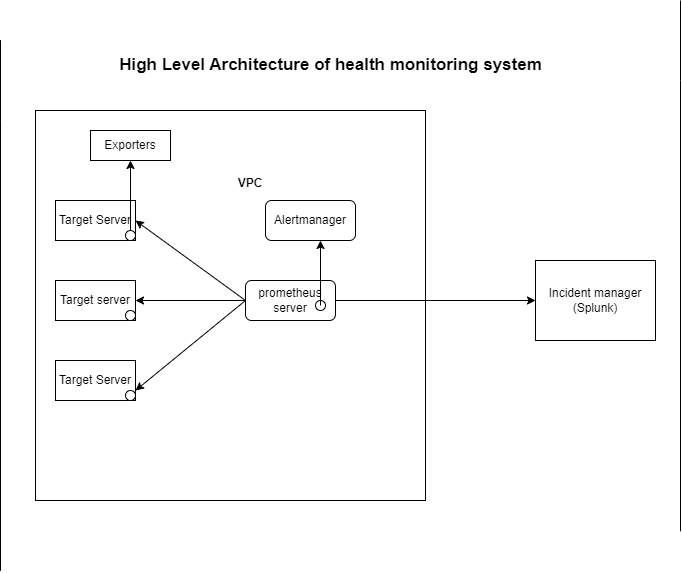

The diagram above was exported from draw.io. Its source (the exported page's mxGraphModel, read from the mxfile embedded in the PNG):
<mxGraphModel dx="1050" dy="1657" grid="1" gridSize="10" guides="1" tooltips="1" connect="1" arrows="1" fold="1" page="1" pageScale="1" pageWidth="850" pageHeight="1100" math="0" shadow="0">
  <root>
    <mxCell id="0" />
    <mxCell id="1" parent="0" />
    <mxCell id="XWScXjwSgsqankPLTwzk-38" value="&lt;blockquote style=&quot;text-align: justify; margin: 0px 0px 0px 40px; border: none; padding: 0px;&quot;&gt;&lt;br&gt;&lt;/blockquote&gt;&lt;blockquote style=&quot;text-align: left; margin: 0px 0px 0px 40px; border: none; padding: 0px;&quot;&gt;&lt;b&gt;VPC&lt;/b&gt;&lt;/blockquote&gt;&lt;blockquote style=&quot;text-align: justify; margin: 0px 0px 0px 40px; border: none; padding: 0px;&quot;&gt;&lt;b&gt;&lt;br&gt;&lt;/b&gt;&lt;/blockquote&gt;&lt;blockquote style=&quot;text-align: justify; margin: 0px 0px 0px 40px; border: none; padding: 0px;&quot;&gt;&lt;b&gt;&lt;br&gt;&lt;/b&gt;&lt;/blockquote&gt;&lt;blockquote style=&quot;text-align: justify; margin: 0px 0px 0px 40px; border: none; padding: 0px;&quot;&gt;&lt;b&gt;&lt;br&gt;&lt;/b&gt;&lt;/blockquote&gt;&lt;blockquote style=&quot;text-align: justify; margin: 0px 0px 0px 40px; border: none; padding: 0px;&quot;&gt;&lt;b&gt;&lt;br&gt;&lt;/b&gt;&lt;/blockquote&gt;&lt;blockquote style=&quot;text-align: justify; margin: 0px 0px 0px 40px; border: none; padding: 0px;&quot;&gt;&lt;b&gt;&lt;br&gt;&lt;/b&gt;&lt;/blockquote&gt;&lt;blockquote style=&quot;text-align: justify; margin: 0px 0px 0px 40px; border: none; padding: 0px;&quot;&gt;&lt;b&gt;&lt;br&gt;&lt;/b&gt;&lt;/blockquote&gt;&lt;blockquote style=&quot;text-align: justify; margin: 0px 0px 0px 40px; border: none; padding: 0px;&quot;&gt;&lt;b&gt;&lt;br&gt;&lt;/b&gt;&lt;/blockquote&gt;&lt;blockquote style=&quot;text-align: justify; margin: 0px 0px 0px 40px; border: none; padding: 0px;&quot;&gt;&lt;b&gt;&lt;br&gt;&lt;/b&gt;&lt;/blockquote&gt;&lt;blockquote style=&quot;text-align: justify; margin: 0px 0px 0px 40px; border: none; padding: 0px;&quot;&gt;&lt;b&gt;&lt;br&gt;&lt;/b&gt;&lt;/blockquote&gt;&lt;blockquote style=&quot;text-align: justify; margin: 0px 0px 0px 40px; border: none; padding: 0px;&quot;&gt;&lt;b&gt;&lt;br&gt;&lt;/b&gt;&lt;/blockquote&gt;&lt;blockquote style=&quot;text-align: justify; margin: 0px 0px 0px 40px; border: none; padding: 0px;&quot;&gt;&lt;b&gt;&lt;br&gt;&lt;/b&gt;&lt;/blockquote&gt;&lt;blockquote style=&quot;text-align: justify; margin: 0px 0px 0px 40px; border: none; padding: 0px;&quot;&gt;&lt;b&gt;&lt;br&gt;&lt;/b&gt;&lt;/blockquote&gt;&lt;blockquote style=&quot;text-align: justify; margin: 0px 0px 0px 40px; border: none; padding: 0px;&quot;&gt;&lt;b&gt;&lt;br&gt;&lt;/b&gt;&lt;/blockquote&gt;&lt;blockquote style=&quot;text-align: justify; margin: 0px 0px 0px 40px; border: none; padding: 0px;&quot;&gt;&lt;b&gt;&lt;br&gt;&lt;/b&gt;&lt;/blockquote&gt;&lt;blockquote style=&quot;text-align: justify; margin: 0px 0px 0px 40px; border: none; padding: 0px;&quot;&gt;&lt;b&gt;&lt;br&gt;&lt;/b&gt;&lt;/blockquote&gt;&lt;blockquote style=&quot;text-align: justify; margin: 0px 0px 0px 40px; border: none; padding: 0px;&quot;&gt;&lt;b&gt;&lt;br&gt;&lt;/b&gt;&lt;/blockquote&gt;&lt;blockquote style=&quot;text-align: justify; margin: 0px 0px 0px 40px; border: none; padding: 0px;&quot;&gt;&lt;b&gt;&lt;br&gt;&lt;/b&gt;&lt;/blockquote&gt;&lt;blockquote style=&quot;text-align: left; margin: 0px 0px 0px 40px; border: none; padding: 0px;&quot;&gt;&lt;b&gt;&lt;br&gt;&lt;/b&gt;&lt;/blockquote&gt;" style="whiteSpace=wrap;html=1;aspect=fixed;" vertex="1" parent="1">
      <mxGeometry x="115" y="-10" width="390" height="390" as="geometry" />
    </mxCell>
    <mxCell id="XWScXjwSgsqankPLTwzk-22" value="Target Server" style="rounded=0;whiteSpace=wrap;html=1;" vertex="1" parent="1">
      <mxGeometry x="135" y="80" width="80" height="40" as="geometry" />
    </mxCell>
    <mxCell id="XWScXjwSgsqankPLTwzk-23" value="Target server" style="rounded=0;whiteSpace=wrap;html=1;" vertex="1" parent="1">
      <mxGeometry x="135" y="160" width="80" height="40" as="geometry" />
    </mxCell>
    <mxCell id="XWScXjwSgsqankPLTwzk-24" value="Target Server" style="rounded=0;whiteSpace=wrap;html=1;" vertex="1" parent="1">
      <mxGeometry x="135" y="240" width="80" height="40" as="geometry" />
    </mxCell>
    <mxCell id="XWScXjwSgsqankPLTwzk-25" value="prometheus server" style="rounded=1;whiteSpace=wrap;html=1;" vertex="1" parent="1">
      <mxGeometry x="325" y="160" width="90" height="40" as="geometry" />
    </mxCell>
    <mxCell id="XWScXjwSgsqankPLTwzk-26" value="" style="endArrow=classic;html=1;rounded=0;entryX=1;entryY=0.5;entryDx=0;entryDy=0;" edge="1" parent="1" target="XWScXjwSgsqankPLTwzk-22">
      <mxGeometry width="50" height="50" relative="1" as="geometry">
        <mxPoint x="325" y="180" as="sourcePoint" />
        <mxPoint x="295" y="120" as="targetPoint" />
      </mxGeometry>
    </mxCell>
    <mxCell id="XWScXjwSgsqankPLTwzk-29" value="" style="endArrow=classic;html=1;rounded=0;exitX=0;exitY=0.5;exitDx=0;exitDy=0;entryX=1;entryY=0.75;entryDx=0;entryDy=0;" edge="1" parent="1" source="XWScXjwSgsqankPLTwzk-25" target="XWScXjwSgsqankPLTwzk-24">
      <mxGeometry width="50" height="50" relative="1" as="geometry">
        <mxPoint x="215" y="260" as="sourcePoint" />
        <mxPoint x="205" y="360" as="targetPoint" />
      </mxGeometry>
    </mxCell>
    <mxCell id="XWScXjwSgsqankPLTwzk-30" value="" style="endArrow=classic;html=1;rounded=0;entryX=1;entryY=0.5;entryDx=0;entryDy=0;" edge="1" parent="1" target="XWScXjwSgsqankPLTwzk-23">
      <mxGeometry width="50" height="50" relative="1" as="geometry">
        <mxPoint x="325" y="180" as="sourcePoint" />
        <mxPoint x="545" y="270" as="targetPoint" />
      </mxGeometry>
    </mxCell>
    <mxCell id="XWScXjwSgsqankPLTwzk-32" value="" style="ellipse;whiteSpace=wrap;html=1;aspect=fixed;" vertex="1" parent="1">
      <mxGeometry x="395" y="180" width="10" height="10" as="geometry" />
    </mxCell>
    <mxCell id="XWScXjwSgsqankPLTwzk-34" value="" style="endArrow=classic;html=1;rounded=0;" edge="1" parent="1">
      <mxGeometry width="50" height="50" relative="1" as="geometry">
        <mxPoint x="400" y="185" as="sourcePoint" />
        <mxPoint x="400" y="120" as="targetPoint" />
      </mxGeometry>
    </mxCell>
    <mxCell id="XWScXjwSgsqankPLTwzk-35" value="Alertmanager" style="rounded=1;whiteSpace=wrap;html=1;" vertex="1" parent="1">
      <mxGeometry x="345" y="80" width="90" height="40" as="geometry" />
    </mxCell>
    <mxCell id="XWScXjwSgsqankPLTwzk-36" value="Incident manager (Splunk)" style="rounded=0;whiteSpace=wrap;html=1;" vertex="1" parent="1">
      <mxGeometry x="615" y="140" width="120" height="80" as="geometry" />
    </mxCell>
    <mxCell id="XWScXjwSgsqankPLTwzk-37" value="" style="endArrow=classic;html=1;rounded=0;entryX=0;entryY=0.5;entryDx=0;entryDy=0;exitX=1;exitY=0.5;exitDx=0;exitDy=0;" edge="1" parent="1" source="XWScXjwSgsqankPLTwzk-25" target="XWScXjwSgsqankPLTwzk-36">
      <mxGeometry width="50" height="50" relative="1" as="geometry">
        <mxPoint x="495" y="320" as="sourcePoint" />
        <mxPoint x="545" y="270" as="targetPoint" />
      </mxGeometry>
    </mxCell>
    <mxCell id="XWScXjwSgsqankPLTwzk-40" value="" style="ellipse;whiteSpace=wrap;html=1;aspect=fixed;" vertex="1" parent="1">
      <mxGeometry x="205" y="110" width="10" height="10" as="geometry" />
    </mxCell>
    <mxCell id="XWScXjwSgsqankPLTwzk-41" value="" style="ellipse;whiteSpace=wrap;html=1;aspect=fixed;" vertex="1" parent="1">
      <mxGeometry x="205" y="190" width="10" height="10" as="geometry" />
    </mxCell>
    <mxCell id="XWScXjwSgsqankPLTwzk-42" value="" style="ellipse;whiteSpace=wrap;html=1;aspect=fixed;" vertex="1" parent="1">
      <mxGeometry x="205" y="270" width="10" height="10" as="geometry" />
    </mxCell>
    <mxCell id="XWScXjwSgsqankPLTwzk-43" value="" style="endArrow=classic;html=1;rounded=0;exitX=0.5;exitY=0;exitDx=0;exitDy=0;entryX=0.5;entryY=1;entryDx=0;entryDy=0;" edge="1" parent="1" source="XWScXjwSgsqankPLTwzk-40" target="XWScXjwSgsqankPLTwzk-44">
      <mxGeometry width="50" height="50" relative="1" as="geometry">
        <mxPoint x="235" y="130" as="sourcePoint" />
        <mxPoint x="135" y="60" as="targetPoint" />
      </mxGeometry>
    </mxCell>
    <mxCell id="XWScXjwSgsqankPLTwzk-44" value="Exporters" style="rounded=0;whiteSpace=wrap;html=1;" vertex="1" parent="1">
      <mxGeometry x="170" y="10" width="80" height="30" as="geometry" />
    </mxCell>
    <mxCell id="XWScXjwSgsqankPLTwzk-45" value="&lt;b&gt;&lt;font style=&quot;font-size: 17px;&quot;&gt;High Level Architecture of health monitoring system&lt;/font&gt;&lt;/b&gt;" style="text;html=1;align=center;verticalAlign=middle;resizable=0;points=[];autosize=1;strokeColor=none;fillColor=none;" vertex="1" parent="1">
      <mxGeometry x="185" y="-70" width="450" height="30" as="geometry" />
    </mxCell>
    <mxCell id="XWScXjwSgsqankPLTwzk-46" value="" style="endArrow=none;html=1;rounded=0;" edge="1" parent="1">
      <mxGeometry width="50" height="50" relative="1" as="geometry">
        <mxPoint x="760" y="410.7999267578125" as="sourcePoint" />
        <mxPoint x="760" y="-120" as="targetPoint" />
        <Array as="points">
          <mxPoint x="760" y="-40" />
        </Array>
      </mxGeometry>
    </mxCell>
    <mxCell id="XWScXjwSgsqankPLTwzk-47" value="" style="endArrow=none;html=1;rounded=0;" edge="1" parent="1">
      <mxGeometry width="50" height="50" relative="1" as="geometry">
        <mxPoint x="80" y="450.4" as="sourcePoint" />
        <mxPoint x="80" y="-80.39992675781252" as="targetPoint" />
        <Array as="points">
          <mxPoint x="80" y="-0.39992675781252274" />
        </Array>
      </mxGeometry>
    </mxCell>
  </root>
</mxGraphModel>